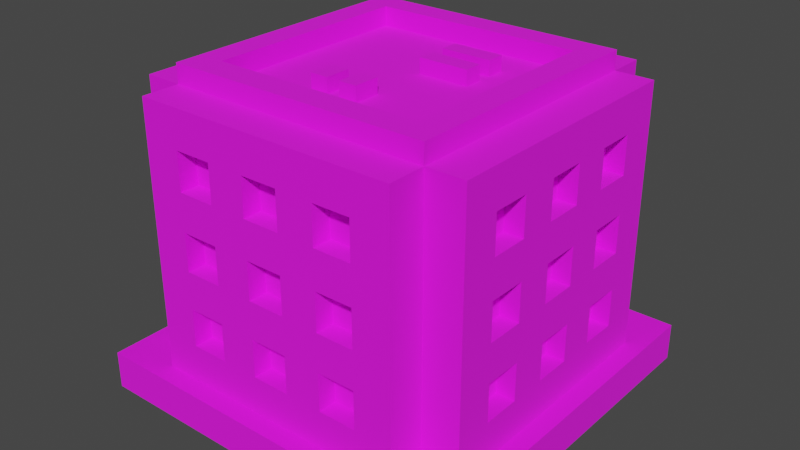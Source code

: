 # Source: Building_1_Base_Extra_Brown_.blend  (saved by Blender 3.3.6; exported with 4.5.12 LTS)
import bpy
from mathutils import Matrix  # noqa: F401  (used for matrix-valued properties, if any)

bpy.ops.wm.read_factory_settings(use_empty=True)
scene = bpy.context.scene
scene.name = 'Scene'

# ---- collections
col_collection = bpy.data.collections.new('Collection'); scene.collection.children.link(col_collection)

# ---- images (referenced by path relative to the original .blend; pixels are not part of the script)
import os
ASSET_DIR = os.environ.get("B2B_ASSET_DIR", "")  # directory of the original .blend (textures are referenced by path, not embedded)
HERE = os.path.dirname(os.path.abspath(__file__))  # packed textures are extracted next to this script under _unpacked/

def load_image(name, relpath, width, height, colorspace="sRGB"):
    """Load a texture the original file referenced (path relative to the .blend, or extracted next to this script)."""
    p = next((c for c in (os.path.join(HERE, relpath), os.path.join(ASSET_DIR, relpath)) if relpath and os.path.exists(c)), "")
    if p:
        img = bpy.data.images.load(p, check_existing=True)
        img.name = name
    else:  # same state as the original file: an image datablock whose file is absent (Cycles renders it pink)
        img = bpy.data.images.new(name, width, height)
        img.source = "FILE"
        img.filepath = "//" + (relpath or name)
    img.colorspace_settings.name = colorspace
    return img
img_color_png = load_image('Color.png', 'Color.png', 1024, 1024, 'sRGB')

# ---- materials (node trees are filled in below, after node groups)
mat_texture = bpy.data.materials.new('Texture')
mat_texture.use_transparent_shadow = False

# ---- material node trees
mat_texture.use_nodes = True; mat_texture.node_tree.nodes.clear()
_N = mat_texture.node_tree.nodes; _L = mat_texture.node_tree.links
n0 = _N.new('ShaderNodeBsdfPrincipled'); n0.name = 'Principled BSDF'; n0.location = (10, 300)
n0.distribution = 'GGX'
n0.subsurface_method = 'RANDOM_WALK_SKIN'
n0.inputs[2].default_value = 1.0
n0.inputs[3].default_value = 1.45
n0.inputs[27].default_value = (0.0, 0.0, 0.0, 1.0)
n0.inputs[28].default_value = 1.0
n1 = _N.new('ShaderNodeOutputMaterial'); n1.name = 'Material Output'; n1.location = (300, 300)
n2 = _N.new('ShaderNodeTexImage'); n2.name = 'Image Texture'; n2.location = (-280, 280)
n2.image = img_color_png
_L.new(n0.outputs[0], n1.inputs[0])
_L.new(n2.outputs[0], n0.inputs[0])
n1.is_active_output = True

# ---- world
world_world = bpy.data.worlds.new('World'); scene.world = world_world
world_world.use_nodes = True; world_world.node_tree.nodes.clear()
_N = world_world.node_tree.nodes; _L = world_world.node_tree.links
n0 = _N.new('ShaderNodeOutputWorld'); n0.name = 'World Output'; n0.location = (300, 300)
n1 = _N.new('ShaderNodeBackground'); n1.name = 'Background'; n1.location = (10, 300)
n1.inputs[0].default_value = (0.05088, 0.05088, 0.05088, 1.0)
_L.new(n1.outputs[0], n0.inputs[0])
n0.is_active_output = True
world_world.color = (0.05088, 0.05088, 0.05088)
world_world.use_sun_shadow = False
world_world.sun_shadow_jitter_overblur = 0.0

# ---- meshes
me_cube_196 = bpy.data.meshes.new('Cube.196')
me_cube_196.from_pydata([(-0.8, -0.8, 2.286), (-1.143, -0.7143, 1.714), (-1.143, -0.7143, 2.0), (-1.0, -1.0, 0.2857), (0.0, -0.8, 2.286), (-0.7143, -1.143, 1.714), (-1.143, -0.4286, 1.714), (-0.7143, -1.143, 2.0), (-1.143, -0.4286, 2.0), (-0.8, 0.0, 2.286), (-1.143, -0.1429, 1.714), (-1.143, -0.1429, 2.0), (-0.4286, -1.143, 1.714), (-0.4286, -1.143, 2.0), (-1.0, -1.286, 0.2857), (-1.0, -1.286, 2.286), (0.0, -1.286, 2.286), (-0.1429, -1.143, 1.714), (-1.143, -0.7143, 1.143), (-0.1429, -1.143, 2.0), (-1.143, -0.7143, 1.429), (0.0, -1.286, 0.2857), (-1.286, 0.0, 0.2857), (-1.286, -1.0, 0.2857), (-1.143, -0.4286, 1.143), (-1.286, -1.0, 2.286), (-1.286, 0.0, 2.286), (-1.143, -0.4286, 1.429), (-0.7143, -1.143, 1.143), (-0.7143, -1.143, 1.429), (-1.143, -0.1429, 1.143), (-0.4286, -1.143, 1.143), (-1.143, -0.1429, 1.429), (-0.4286, -1.143, 1.429), (-0.1429, -1.143, 1.143), (-0.1429, -1.143, 1.429), (-0.7143, -1.143, 0.5714), (-0.7143, -1.143, 0.8571), (-0.4286, -1.143, 0.5714), (-0.4286, -1.143, 0.8571), (-1.143, -0.7143, 0.5714), (-0.1429, -1.143, 0.5714), (-1.143, -0.7143, 0.8571), (-0.1429, -1.143, 0.8571), (0.0, -1.143, 1.714), (0.0, -1.143, 1.429), (0.0, -1.143, 2.0), (-1.143, -0.4286, 0.5714), (-1.143, -0.4286, 0.8571), (0.0, -1.286, 2.0), (0.0, -1.286, 1.714), (0.0, -1.143, 1.143), (0.0, -1.143, 0.8571), (-1.143, -0.1429, 0.5714), (0.0, -1.143, 0.5714), (-1.143, -0.1429, 0.8571), (0.0, -1.286, 0.5714), (0.0, -1.286, 0.8571), (0.0, -1.286, 1.143), (0.0, -1.286, 1.429), (-0.7143, -1.286, 1.714), (-0.7143, -1.286, 2.0), (-0.5714, -1.286, 1.714), (-0.5714, -1.286, 1.429), (-0.4286, -1.286, 1.143), (-0.4286, -1.286, 1.143), (-0.1429, -1.286, 0.5714), (-0.4286, -1.286, 1.429), (-0.4286, -1.286, 1.714), (-0.4286, -1.286, 2.0), (-0.1429, -1.286, 1.143), (-0.1429, -1.286, 0.8571), (-0.1429, -1.286, 1.429), (-0.1429, -1.286, 1.714), (-0.1429, -1.286, 2.0), (-0.7143, -1.286, 0.5714), (-0.7143, -1.286, 0.8571), (-0.7143, -1.286, 1.143), (-0.7143, -1.286, 1.429), (-0.4286, -1.286, 0.8571), (-0.4286, -1.286, 0.5714), (-1.143, 0.0, 0.5714), (-1.143, 0.0, 0.8571), (-1.143, 0.0, 1.143), (-1.286, 0.0, 0.5714), (-1.286, 0.0, 0.8571), (-1.143, 0.0, 2.0), (-1.143, 0.0, 1.714), (-1.143, 0.0, 1.429), (-1.286, 0.0, 1.143), (-1.286, 0.0, 1.429), (-1.286, 0.0, 1.714), (-1.286, 0.0, 2.0), (-1.286, -0.7143, 0.8571), (-1.286, -0.7143, 1.143), (-1.286, -0.7143, 1.714), (-1.286, -0.7143, 1.429), (-1.286, -0.7143, 2.0), (-1.286, -0.1429, 2.0), (-1.286, -0.4286, 1.714), (-1.286, -0.4286, 2.0), (-1.286, -0.4286, 1.429), (-1.286, -0.7143, 0.5714), (-1.286, -0.1429, 0.5714), (-1.286, -0.4286, 0.5714), (-1.286, -0.1429, 0.8571), (-1.286, -0.4286, 0.8571), (-1.286, -0.4286, 1.143), (-1.286, -0.1429, 1.429), (-1.286, -0.1429, 1.714), (-1.286, -0.1429, 1.143), (0.8, -0.8, 2.286), (1.143, -0.7143, 1.714), (1.143, -0.7143, 2.0), (1.0, -1.0, 0.2857), (0.7143, -1.143, 1.714), (1.143, -0.4286, 1.714), (0.7143, -1.143, 2.0), (1.143, -0.4286, 2.0), (0.8, 0.0, 2.286), (1.143, -0.1429, 1.714), (1.143, -0.1429, 2.0), (0.4286, -1.143, 1.714), (0.4286, -1.143, 2.0), (1.0, -1.286, 0.2857), (1.0, -1.286, 2.286), (0.1429, -1.143, 1.714), (1.143, -0.7143, 1.143), (0.1429, -1.143, 2.0), (1.143, -0.7143, 1.429), (1.286, 0.0, 0.2857), (1.286, -1.0, 0.2857), (1.143, -0.4286, 1.143), (1.286, -1.0, 2.286), (1.286, 0.0, 2.286), (1.143, -0.4286, 1.429), (0.7143, -1.143, 1.143), (0.7143, -1.143, 1.429), (1.143, -0.1429, 1.143), (0.4286, -1.143, 1.143), (1.143, -0.1429, 1.429), (0.4286, -1.143, 1.429), (0.1429, -1.143, 1.143), (0.1429, -1.143, 1.429), (0.7143, -1.143, 0.5714), (0.7143, -1.143, 0.8571), (0.4286, -1.143, 0.5714), (0.4286, -1.143, 0.8571), (1.143, -0.7143, 0.5714), (0.1429, -1.143, 0.5714), (1.143, -0.7143, 0.8571), (0.1429, -1.143, 0.8571), (1.143, -0.4286, 0.5714), (1.143, -0.4286, 0.8571), (1.143, -0.1429, 0.5714), (1.143, -0.1429, 0.8571), (0.7143, -1.286, 1.714), (0.7143, -1.286, 2.0), (0.5714, -1.286, 1.714), (0.5714, -1.286, 1.429), (0.4286, -1.286, 1.143), (0.4286, -1.286, 1.143), (0.1429, -1.286, 0.5714), (0.4286, -1.286, 1.429), (0.4286, -1.286, 1.714), (0.4286, -1.286, 2.0), (0.1429, -1.286, 1.143), (0.1429, -1.286, 0.8571), (0.1429, -1.286, 1.429), (0.1429, -1.286, 1.714), (0.1429, -1.286, 2.0), (0.7143, -1.286, 0.5714), (0.7143, -1.286, 0.8571), (0.7143, -1.286, 1.143), (0.7143, -1.286, 1.429), (0.4286, -1.286, 0.8571), (0.4286, -1.286, 0.5714), (1.143, 0.0, 0.5714), (1.143, 0.0, 0.8571), (1.143, 0.0, 1.143), (1.286, 0.0, 0.5714), (1.286, 0.0, 0.8571), (1.143, 0.0, 2.0), (1.143, 0.0, 1.714), (1.143, 0.0, 1.429), (1.286, 0.0, 1.143), (1.286, 0.0, 1.429), (1.286, 0.0, 1.714), (1.286, 0.0, 2.0), (1.286, -0.7143, 0.8571), (1.286, -0.7143, 1.143), (1.286, -0.7143, 1.714), (1.286, -0.7143, 1.429), (1.286, -0.7143, 2.0), (1.286, -0.1429, 2.0), (1.286, -0.4286, 1.714), (1.286, -0.4286, 2.0), (1.286, -0.4286, 1.429), (1.286, -0.7143, 0.5714), (1.286, -0.1429, 0.5714), (1.286, -0.4286, 0.5714), (1.286, -0.1429, 0.8571), (1.286, -0.4286, 0.8571), (1.286, -0.4286, 1.143), (1.286, -0.1429, 1.429), (1.286, -0.1429, 1.714), (1.286, -0.1429, 1.143), (-0.8, 0.8, 2.286), (-1.143, 0.7143, 1.714), (-1.143, 0.7143, 2.0), (-1.0, 1.0, 0.2857), (0.0, 0.8, 2.286), (-0.7143, 1.143, 1.714), (-1.143, 0.4286, 1.714), (-0.7143, 1.143, 2.0), (-1.143, 0.4286, 2.0), (-1.143, 0.1429, 1.714), (-1.143, 0.1429, 2.0), (-0.4286, 1.143, 1.714), (-0.4286, 1.143, 2.0), (-1.0, 1.286, 0.2857), (-1.0, 1.286, 2.286), (0.0, 1.286, 2.286), (-0.1429, 1.143, 1.714), (-1.143, 0.7143, 1.143), (-0.1429, 1.143, 2.0), (-1.143, 0.7143, 1.429), (0.0, 1.286, 0.2857), (-1.286, 1.0, 0.2857), (-1.143, 0.4286, 1.143), (-1.286, 1.0, 2.286), (-1.143, 0.4286, 1.429), (-0.7143, 1.143, 1.143), (-0.7143, 1.143, 1.429), (-1.143, 0.1429, 1.143), (-0.4286, 1.143, 1.143), (-1.143, 0.1429, 1.429), (-0.4286, 1.143, 1.429), (-0.1429, 1.143, 1.143), (-0.1429, 1.143, 1.429), (-0.7143, 1.143, 0.5714), (-0.7143, 1.143, 0.8571), (-0.4286, 1.143, 0.5714), (-0.4286, 1.143, 0.8571), (-1.143, 0.7143, 0.5714), (-0.1429, 1.143, 0.5714), (-1.143, 0.7143, 0.8571), (-0.1429, 1.143, 0.8571), (0.0, 1.143, 1.714), (0.0, 1.143, 1.429), (0.0, 1.143, 2.0), (-1.143, 0.4286, 0.5714), (-1.143, 0.4286, 0.8571), (0.0, 1.286, 2.0), (0.0, 1.286, 1.714), (0.0, 1.143, 1.143), (0.0, 1.143, 0.8571), (-1.143, 0.1429, 0.5714), (0.0, 1.143, 0.5714), (-1.143, 0.1429, 0.8571), (0.0, 1.286, 0.5714), (0.0, 1.286, 0.8571), (0.0, 1.286, 1.143), (0.0, 1.286, 1.429), (-0.7143, 1.286, 1.714), (-0.7143, 1.286, 2.0), (-0.5714, 1.286, 1.714), (-0.5714, 1.286, 1.429), (-0.4286, 1.286, 1.143), (-0.4286, 1.286, 1.143), (-0.1429, 1.286, 0.5714), (-0.4286, 1.286, 1.429), (-0.4286, 1.286, 1.714), (-0.4286, 1.286, 2.0), (-0.1429, 1.286, 1.143), (-0.1429, 1.286, 0.8571), (-0.1429, 1.286, 1.429), (-0.1429, 1.286, 1.714), (-0.1429, 1.286, 2.0), (-0.7143, 1.286, 0.5714), (-0.7143, 1.286, 0.8571), (-0.7143, 1.286, 1.143), (-0.7143, 1.286, 1.429), (-0.4286, 1.286, 0.8571), (-0.4286, 1.286, 0.5714), (-1.286, 0.7143, 0.8571), (-1.286, 0.7143, 1.143), (-1.286, 0.7143, 1.714), (-1.286, 0.7143, 1.429), (-1.286, 0.7143, 2.0), (-1.286, 0.1429, 2.0), (-1.286, 0.4286, 1.714), (-1.286, 0.4286, 2.0), (-1.286, 0.4286, 1.429), (-1.286, 0.7143, 0.5714), (-1.286, 0.1429, 0.5714), (-1.286, 0.4286, 0.5714), (-1.286, 0.1429, 0.8571), (-1.286, 0.4286, 0.8571), (-1.286, 0.4286, 1.143), (-1.286, 0.1429, 1.429), (-1.286, 0.1429, 1.714), (-1.286, 0.1429, 1.143), (0.8, 0.8, 2.286), (1.143, 0.7143, 1.714), (1.143, 0.7143, 2.0), (1.0, 1.0, 0.2857), (0.7143, 1.143, 1.714), (1.143, 0.4286, 1.714), (0.7143, 1.143, 2.0), (1.143, 0.4286, 2.0), (1.143, 0.1429, 1.714), (1.143, 0.1429, 2.0), (0.4286, 1.143, 1.714), (0.4286, 1.143, 2.0), (1.0, 1.286, 0.2857), (1.0, 1.286, 2.286), (0.1429, 1.143, 1.714), (1.143, 0.7143, 1.143), (0.1429, 1.143, 2.0), (1.143, 0.7143, 1.429), (1.286, 1.0, 0.2857), (1.143, 0.4286, 1.143), (1.286, 1.0, 2.286), (1.143, 0.4286, 1.429), (0.7143, 1.143, 1.143), (0.7143, 1.143, 1.429), (1.143, 0.1429, 1.143), (0.4286, 1.143, 1.143), (1.143, 0.1429, 1.429), (0.4286, 1.143, 1.429), (0.1429, 1.143, 1.143), (0.1429, 1.143, 1.429), (0.7143, 1.143, 0.5714), (0.7143, 1.143, 0.8571), (0.4286, 1.143, 0.5714), (0.4286, 1.143, 0.8571), (1.143, 0.7143, 0.5714), (0.1429, 1.143, 0.5714), (1.143, 0.7143, 0.8571), (0.1429, 1.143, 0.8571), (1.143, 0.4286, 0.5714), (1.143, 0.4286, 0.8571), (1.143, 0.1429, 0.5714), (1.143, 0.1429, 0.8571), (0.7143, 1.286, 1.714), (0.7143, 1.286, 2.0), (0.5714, 1.286, 1.714), (0.5714, 1.286, 1.429), (0.4286, 1.286, 1.143), (0.4286, 1.286, 1.143), (0.1429, 1.286, 0.5714), (0.4286, 1.286, 1.429), (0.4286, 1.286, 1.714), (0.4286, 1.286, 2.0), (0.1429, 1.286, 1.143), (0.1429, 1.286, 0.8571), (0.1429, 1.286, 1.429), (0.1429, 1.286, 1.714), (0.1429, 1.286, 2.0), (0.7143, 1.286, 0.5714), (0.7143, 1.286, 0.8571), (0.7143, 1.286, 1.143), (0.7143, 1.286, 1.429), (0.4286, 1.286, 0.8571), (0.4286, 1.286, 0.5714), (1.286, 0.7143, 0.8571), (1.286, 0.7143, 1.143), (1.286, 0.7143, 1.714), (1.286, 0.7143, 1.429), (1.286, 0.7143, 2.0), (1.286, 0.1429, 2.0), (1.286, 0.4286, 1.714), (1.286, 0.4286, 2.0), (1.286, 0.4286, 1.429), (1.286, 0.7143, 0.5714), (1.286, 0.1429, 0.5714), (1.286, 0.4286, 0.5714), (1.286, 0.1429, 0.8571), (1.286, 0.4286, 0.8571), (1.286, 0.4286, 1.143), (1.286, 0.1429, 1.429), (1.286, 0.1429, 1.714), (1.286, 0.1429, 1.143), (-1.0, -1.0, 2.286), (0.0, -1.0, 2.286), (-1.0, 0.0, 2.286), (1.0, -1.0, 2.286), (1.0, 0.0, 2.286), (-1.0, 1.0, 2.286), (0.0, 1.0, 2.286), (1.0, 1.0, 2.286), (-1.0, -1.0, 2.429), (-1.183e-08, -1.0, 2.429), (-1.0, 0.0, 2.429), (1.0, -1.0, 2.429), (1.0, 0.0, 2.429), (-1.0, 1.0, 2.429), (-1.183e-08, 1.0, 2.429), (1.0, 1.0, 2.429), (-0.8, -0.8, 2.429), (-1.183e-08, -0.8, 2.429), (-0.8, 0.0, 2.429), (0.8, -0.8, 2.429), (0.8, 0.0, 2.429), (-0.8, 0.8, 2.429), (-1.183e-08, 0.8, 2.429), (0.8, 0.8, 2.429), (0.4355, 0.373, 2.254), (0.4355, 0.373, 2.397), (0.05527, 0.373, 2.254), (0.05527, 0.373, 2.397), (0.4355, 0.5101, 2.254), (0.4355, 0.5101, 2.397), (0.05527, 0.5101, 2.254), (0.05527, 0.5101, 2.397), (0.4355, 0.1335, 2.254), (0.4355, 0.1335, 2.397), (0.05527, 0.1335, 2.254), (0.05527, 0.1335, 2.397), (0.4355, 0.2706, 2.254), (0.4355, 0.2706, 2.397), (0.05527, 0.2706, 2.254), (0.05527, 0.2706, 2.397), (-0.2829, -0.5286, 2.254), (-0.2829, -0.5286, 2.397), (-0.2829, -0.3286, 2.254), (-0.2829, -0.3286, 2.397), (-0.1457, -0.5286, 2.254), (-0.1457, -0.5286, 2.397), (-0.1457, -0.3286, 2.254), (-0.1457, -0.3286, 2.397), (-0.04338, -0.5286, 2.254), (-0.04338, -0.5286, 2.397), (-0.04338, -0.3286, 2.254), (-0.04338, -0.3286, 2.397), (0.09376, -0.5286, 2.254), (0.09376, -0.5286, 2.397), (0.09376, -0.3286, 2.254), (0.09376, -0.3286, 2.397), (1.429, 1.429, 0.2857), (1.429, 1.429, 0.0), (1.429, -1.429, 0.2857), (1.429, -1.429, 0.0), (-1.429, 1.429, 0.2857), (-1.429, 1.429, 0.0), (-1.429, -1.429, 0.2857), (-1.429, -1.429, 0.0)], [], [(72, 67, 65, 70), (62, 63, 67, 68), (77, 76, 79, 64), (63, 62, 60, 61, 69, 68, 67, 72, 59, 50, 73, 74, 49, 16, 15, 14, 21, 56, 66, 71, 57, 58, 70, 65, 64, 79, 80, 75, 76, 77, 78), (384, 3, 14, 15), (385, 384, 15, 16), (99, 101, 96, 95), (109, 91, 90, 108, 110, 107, 101, 99, 100, 97, 95, 96, 94, 93, 102, 104, 103, 84, 22, 23, 25, 26, 92, 98), (110, 89, 85, 105, 103, 104, 106, 93, 94, 107), (384, 386, 26, 25), (3, 384, 25, 23), (5, 7, 61, 60), (5, 12, 13, 7), (13, 12, 68, 69), (62, 68, 12, 5, 60), (61, 7, 13, 69), (17, 19, 74, 73), (46, 19, 17, 44), (50, 44, 17, 73), (19, 46, 49, 74), (28, 29, 78, 77), (28, 31, 33, 29), (33, 31, 65, 67), (64, 65, 31, 28, 77), (78, 29, 33, 67, 63), (34, 35, 72, 70), (45, 35, 34, 51), (58, 51, 34, 70), (35, 45, 59, 72), (36, 37, 76, 75), (36, 38, 39, 37), (39, 38, 80, 79), (80, 38, 36, 75), (76, 37, 39, 79), (41, 43, 71, 66), (52, 43, 41, 54), (56, 54, 41, 66), (43, 52, 57, 71), (2, 1, 95, 97), (6, 8, 100, 99), (6, 1, 2, 8), (1, 6, 99, 95), (8, 2, 97, 100), (11, 10, 109, 98), (87, 10, 11, 86), (91, 109, 10, 87), (92, 86, 11, 98), (20, 18, 94, 96), (24, 27, 101, 107), (24, 18, 20, 27), (18, 24, 107, 94), (27, 20, 96, 101), (32, 30, 110, 108), (30, 32, 88, 83), (30, 83, 89, 110), (90, 88, 32, 108), (42, 40, 102, 93), (47, 48, 106, 104), (47, 40, 42, 48), (40, 47, 104, 102), (48, 42, 93, 106), (55, 53, 103, 105), (81, 53, 55, 82), (53, 81, 84, 103), (85, 82, 55, 105), (168, 166, 161, 163), (158, 164, 163, 159), (173, 160, 175, 172), (159, 174, 173, 172, 171, 176, 175, 160, 161, 166, 58, 57, 167, 162, 56, 21, 124, 125, 16, 49, 170, 169, 50, 59, 168, 163, 164, 165, 157, 156, 158), (387, 125, 124, 114), (385, 16, 125, 387), (195, 191, 192, 197), (205, 194, 188, 134, 133, 131, 130, 180, 199, 200, 198, 189, 190, 192, 191, 193, 196, 195, 197, 203, 206, 204, 186, 187), (206, 203, 190, 189, 202, 200, 199, 201, 181, 185), (387, 133, 134, 388), (114, 131, 133, 387), (115, 156, 157, 117), (115, 117, 123, 122), (123, 165, 164, 122), (158, 156, 115, 122, 164), (157, 165, 123, 117), (126, 169, 170, 128), (46, 44, 126, 128), (50, 169, 126, 44), (128, 170, 49, 46), (136, 173, 174, 137), (136, 137, 141, 139), (141, 163, 161, 139), (160, 173, 136, 139, 161), (174, 159, 163, 141, 137), (142, 166, 168, 143), (45, 51, 142, 143), (58, 166, 142, 51), (143, 168, 59, 45), (144, 171, 172, 145), (144, 145, 147, 146), (147, 175, 176, 146), (176, 171, 144, 146), (172, 175, 147, 145), (149, 162, 167, 151), (52, 54, 149, 151), (56, 162, 149, 54), (151, 167, 57, 52), (113, 193, 191, 112), (116, 195, 196, 118), (116, 118, 113, 112), (112, 191, 195, 116), (118, 196, 193, 113), (121, 194, 205, 120), (183, 182, 121, 120), (187, 183, 120, 205), (188, 194, 121, 182), (129, 192, 190, 127), (132, 203, 197, 135), (132, 135, 129, 127), (127, 190, 203, 132), (135, 197, 192, 129), (140, 204, 206, 138), (138, 179, 184, 140), (138, 206, 185, 179), (186, 204, 140, 184), (150, 189, 198, 148), (152, 200, 202, 153), (152, 153, 150, 148), (148, 198, 200, 152), (153, 202, 189, 150), (155, 201, 199, 154), (177, 178, 155, 154), (154, 199, 180, 177), (181, 201, 155, 178), (276, 274, 269, 271), (266, 272, 271, 267), (281, 268, 283, 280), (267, 282, 281, 280, 279, 284, 283, 268, 269, 274, 262, 261, 275, 270, 260, 227, 220, 221, 222, 253, 278, 277, 254, 263, 276, 271, 272, 273, 265, 264, 266), (389, 221, 220, 210), (390, 222, 221, 389), (291, 287, 288, 293), (301, 290, 92, 26, 230, 228, 22, 84, 295, 296, 294, 285, 286, 288, 287, 289, 292, 291, 293, 299, 302, 300, 90, 91), (302, 299, 286, 285, 298, 296, 295, 297, 85, 89), (389, 230, 26, 386), (210, 228, 230, 389), (212, 264, 265, 214), (212, 214, 219, 218), (219, 273, 272, 218), (266, 264, 212, 218, 272), (265, 273, 219, 214), (223, 277, 278, 225), (250, 248, 223, 225), (254, 277, 223, 248), (225, 278, 253, 250), (232, 281, 282, 233), (232, 233, 237, 235), (237, 271, 269, 235), (268, 281, 232, 235, 269), (282, 267, 271, 237, 233), (238, 274, 276, 239), (249, 255, 238, 239), (262, 274, 238, 255), (239, 276, 263, 249), (240, 279, 280, 241), (240, 241, 243, 242), (243, 283, 284, 242), (284, 279, 240, 242), (280, 283, 243, 241), (245, 270, 275, 247), (256, 258, 245, 247), (260, 270, 245, 258), (247, 275, 261, 256), (209, 289, 287, 208), (213, 291, 292, 215), (213, 215, 209, 208), (208, 287, 291, 213), (215, 292, 289, 209), (217, 290, 301, 216), (87, 86, 217, 216), (91, 87, 216, 301), (92, 290, 217, 86), (226, 288, 286, 224), (229, 299, 293, 231), (229, 231, 226, 224), (224, 286, 299, 229), (231, 293, 288, 226), (236, 300, 302, 234), (234, 83, 88, 236), (234, 302, 89, 83), (90, 300, 236, 88), (246, 285, 294, 244), (251, 296, 298, 252), (251, 252, 246, 244), (244, 294, 296, 251), (252, 298, 285, 246), (259, 297, 295, 257), (81, 82, 259, 257), (257, 295, 84, 81), (85, 297, 259, 82), (357, 352, 350, 355), (347, 348, 352, 353), (362, 361, 364, 349), (348, 347, 345, 346, 354, 353, 352, 357, 263, 254, 358, 359, 253, 222, 316, 315, 227, 260, 351, 356, 261, 262, 355, 350, 349, 364, 365, 360, 361, 362, 363), (391, 306, 315, 316), (390, 391, 316, 222), (372, 374, 369, 368), (382, 187, 186, 381, 383, 380, 374, 372, 373, 370, 368, 369, 367, 366, 375, 377, 376, 180, 130, 321, 323, 134, 188, 371), (383, 185, 181, 378, 376, 377, 379, 366, 367, 380), (391, 388, 134, 323), (306, 391, 323, 321), (307, 309, 346, 345), (307, 313, 314, 309), (314, 313, 353, 354), (347, 353, 313, 307, 345), (346, 309, 314, 354), (317, 319, 359, 358), (250, 319, 317, 248), (254, 248, 317, 358), (319, 250, 253, 359), (325, 326, 363, 362), (325, 328, 330, 326), (330, 328, 350, 352), (349, 350, 328, 325, 362), (363, 326, 330, 352, 348), (331, 332, 357, 355), (249, 332, 331, 255), (262, 255, 331, 355), (332, 249, 263, 357), (333, 334, 361, 360), (333, 335, 336, 334), (336, 335, 365, 364), (365, 335, 333, 360), (361, 334, 336, 364), (338, 340, 356, 351), (256, 340, 338, 258), (260, 258, 338, 351), (340, 256, 261, 356), (305, 304, 368, 370), (308, 310, 373, 372), (308, 304, 305, 310), (304, 308, 372, 368), (310, 305, 370, 373), (312, 311, 382, 371), (183, 311, 312, 182), (187, 382, 311, 183), (188, 182, 312, 371), (320, 318, 367, 369), (322, 324, 374, 380), (322, 318, 320, 324), (318, 322, 380, 367), (324, 320, 369, 374), (329, 327, 383, 381), (327, 329, 184, 179), (327, 179, 185, 383), (186, 184, 329, 381), (339, 337, 375, 366), (341, 342, 379, 377), (341, 337, 339, 342), (337, 341, 377, 375), (342, 339, 366, 379), (344, 343, 376, 378), (177, 343, 344, 178), (343, 177, 180, 376), (181, 178, 344, 378), (9, 0, 4, 111, 119, 303, 211, 207), (405, 406, 407, 399, 398, 397), (303, 119, 404, 407), (404, 403, 395, 396, 399, 407), (386, 384, 392, 394), (211, 303, 407, 406), (9, 207, 405, 402), (400, 402, 405, 397, 394, 392), (401, 400, 392, 393, 395, 403), (389, 386, 394, 397), (4, 0, 400, 401), (391, 390, 398, 399), (385, 387, 395, 393), (0, 9, 402, 400), (111, 4, 401, 403), (388, 391, 399, 396), (384, 385, 393, 392), (119, 111, 403, 404), (387, 388, 396, 395), (207, 211, 406, 405), (390, 389, 397, 398), (408, 409, 411, 410), (410, 411, 415, 414), (414, 415, 413, 412), (412, 413, 409, 408), (415, 411, 409, 413), (416, 417, 419, 418), (418, 419, 423, 422), (422, 423, 421, 420), (420, 421, 417, 416), (423, 419, 417, 421), (424, 425, 427, 426), (426, 427, 431, 430), (430, 431, 429, 428), (428, 429, 425, 424), (431, 427, 425, 429), (432, 433, 435, 434), (434, 435, 439, 438), (438, 439, 437, 436), (436, 437, 433, 432), (439, 435, 433, 437), (440, 444, 446, 442), (443, 442, 446, 447), (447, 446, 444, 445), (441, 440, 442, 443), (445, 444, 440, 441)])
_uv = me_cube_196.uv_layers.new(name='UVMap')
_uv.uv.foreach_set('vector', [0.01297, 0.5598, 0.01297, 0.5599, 0.01293, 0.5599, 0.01293, 0.5598, 0.013, 0.5599, 0.01297, 0.5599, 0.01297, 0.5599, 0.013, 0.5599, 0.01293, 0.5599, 0.0129, 0.5599, 0.0129, 0.5599, 0.01293, 0.5599, 0.01297, 0.5599, 0.013, 0.5599, 0.013, 0.5599, 0.01303, 0.5599, 0.01303, 0.5599, 0.013, 0.5599, 0.01297, 0.5599, 0.01297, 0.5598, 0.01297, 0.5598, 0.013, 0.5598, 0.013, 0.5598, 0.01303, 0.5598, 0.01303, 0.5598, 0.01306, 0.5598, 0.01306, 0.5599, 0.01284, 0.5599, 0.01284, 0.5598, 0.01287, 0.5598, 0.01287, 0.5598, 0.0129, 0.5598, 0.0129, 0.5598, 0.01293, 0.5598, 0.01293, 0.5598, 0.01293, 0.5599, 0.01293, 0.5599, 0.0129, 0.5599, 0.01287, 0.5599, 0.01287, 0.5599, 0.0129, 0.5599, 0.01293, 0.5599, 0.01297, 0.5599, 0.01306, 0.5603, 0.01298, 0.5603, 0.01298, 0.5603, 0.01306, 0.5603, 0.01299, 0.5603, 0.01303, 0.5603, 0.01303, 0.5603, 0.01299, 0.5603, 0.013, 0.5599, 0.01297, 0.5599, 0.01297, 0.5599, 0.013, 0.5599, 0.013, 0.5599, 0.013, 0.5599, 0.01297, 0.5599, 0.01297, 0.5599, 0.01293, 0.5599, 0.01293, 0.5599, 0.01297, 0.5599, 0.013, 0.5599, 0.01303, 0.5599, 0.01303, 0.5599, 0.013, 0.5599, 0.01297, 0.5599, 0.01293, 0.5599, 0.0129, 0.5599, 0.01287, 0.5599, 0.01287, 0.5599, 0.01287, 0.5599, 0.01287, 0.5599, 0.01284, 0.5599, 0.01284, 0.5598, 0.01306, 0.5598, 0.01306, 0.5599, 0.01303, 0.5599, 0.01303, 0.5599, 0.01293, 0.5599, 0.01293, 0.5599, 0.0129, 0.5599, 0.0129, 0.5599, 0.01287, 0.5599, 0.01287, 0.5599, 0.0129, 0.5599, 0.0129, 0.5599, 0.01293, 0.5599, 0.01293, 0.5599, 0.01303, 0.5603, 0.01303, 0.5602, 0.01303, 0.5602, 0.01303, 0.5603, 0.01298, 0.5603, 0.01306, 0.5603, 0.01306, 0.5603, 0.01298, 0.5603, 0.01305, 0.5598, 0.01306, 0.5598, 0.01306, 0.5598, 0.01305, 0.5598, 0.8168, 0.7395, 0.8168, 0.7394, 0.8167, 0.7394, 0.8167, 0.7395, 0.01306, 0.5599, 0.01305, 0.5599, 0.01305, 0.5599, 0.01306, 0.5599, 0.01304, 0.5599, 0.01305, 0.5599, 0.01305, 0.5599, 0.01303, 0.5599, 0.01303, 0.5599, 0.01307, 0.5599, 0.01307, 0.5599, 0.01306, 0.5599, 0.01306, 0.5599, 0.01305, 0.5598, 0.01306, 0.5598, 0.01306, 0.5598, 0.01305, 0.5598, 0.8167, 0.7394, 0.8167, 0.7395, 0.8168, 0.7395, 0.8168, 0.7394, 0.01304, 0.5599, 0.01304, 0.5599, 0.01303, 0.5599, 0.01303, 0.5599, 0.01307, 0.5599, 0.01307, 0.5599, 0.01307, 0.5599, 0.01307, 0.5599, 0.01305, 0.5598, 0.01306, 0.5598, 0.01306, 0.5598, 0.01305, 0.5598, 0.8168, 0.7395, 0.8168, 0.7394, 0.8167, 0.7394, 0.8167, 0.7395, 0.01306, 0.5599, 0.01305, 0.5599, 0.01305, 0.5599, 0.01306, 0.5599, 0.01305, 0.5599, 0.01305, 0.5599, 0.01305, 0.5599, 0.01303, 0.5599, 0.01303, 0.5599, 0.01307, 0.5599, 0.01307, 0.5599, 0.01306, 0.5599, 0.01306, 0.5599, 0.01307, 0.5599, 0.01305, 0.5598, 0.01306, 0.5598, 0.01306, 0.5598, 0.01305, 0.5598, 0.8167, 0.7394, 0.8167, 0.7395, 0.8168, 0.7395, 0.8168, 0.7394, 0.01304, 0.5599, 0.01304, 0.5599, 0.01303, 0.5599, 0.01303, 0.5599, 0.01307, 0.5599, 0.01307, 0.5599, 0.01307, 0.5599, 0.01307, 0.5599, 0.01305, 0.5598, 0.01306, 0.5598, 0.01306, 0.5598, 0.01305, 0.5598, 0.8168, 0.7395, 0.8168, 0.7394, 0.8167, 0.7394, 0.8167, 0.7395, 0.01306, 0.5599, 0.01305, 0.5599, 0.01305, 0.5599, 0.01306, 0.5599, 0.01305, 0.5599, 0.01305, 0.5599, 0.01303, 0.5599, 0.01303, 0.5599, 0.01307, 0.5599, 0.01307, 0.5599, 0.01306, 0.5599, 0.01306, 0.5599, 0.01305, 0.5598, 0.01306, 0.5598, 0.01306, 0.5598, 0.01305, 0.5598, 0.8167, 0.7394, 0.8167, 0.7395, 0.8168, 0.7395, 0.8168, 0.7394, 0.01304, 0.5599, 0.01304, 0.5599, 0.01303, 0.5599, 0.01303, 0.5599, 0.01307, 0.5599, 0.01307, 0.5599, 0.01307, 0.5599, 0.01307, 0.5599, 0.01306, 0.5598, 0.01305, 0.5598, 0.01305, 0.5598, 0.01306, 0.5598, 0.01305, 0.5599, 0.01306, 0.5599, 0.01306, 0.5599, 0.01305, 0.5599, 0.8168, 0.7391, 0.8168, 0.7391, 0.8167, 0.7392, 0.8167, 0.7392, 0.01303, 0.5599, 0.01305, 0.5599, 0.01305, 0.5599, 0.01303, 0.5599, 0.01306, 0.5599, 0.01307, 0.5599, 0.01307, 0.5599, 0.01306, 0.5599, 0.01306, 0.5598, 0.01305, 0.5598, 0.01305, 0.5598, 0.01306, 0.5598, 0.8168, 0.7391, 0.8168, 0.7391, 0.8167, 0.7392, 0.8167, 0.7392, 0.01304, 0.5599, 0.01303, 0.5599, 0.01303, 0.5599, 0.01304, 0.5599, 0.01307, 0.5599, 0.01307, 0.5599, 0.01307, 0.5599, 0.01307, 0.5599, 0.01306, 0.5598, 0.01305, 0.5598, 0.01305, 0.5598, 0.01306, 0.5598, 0.01305, 0.5599, 0.01306, 0.5599, 0.01306, 0.5599, 0.01305, 0.5599, 0.8168, 0.7391, 0.8168, 0.7391, 0.8167, 0.7392, 0.8167, 0.7392, 0.01303, 0.5599, 0.01305, 0.5599, 0.01305, 0.5599, 0.01303, 0.5599, 0.01306, 0.5599, 0.01307, 0.5599, 0.01307, 0.5599, 0.01306, 0.5599, 0.01306, 0.5598, 0.01305, 0.5598, 0.01305, 0.5598, 0.01306, 0.5598, 0.8168, 0.7391, 0.8167, 0.7392, 0.8167, 0.7392, 0.8168, 0.7391, 0.01303, 0.5599, 0.01304, 0.5599, 0.01304, 0.5599, 0.01303, 0.5599, 0.01307, 0.5599, 0.01307, 0.5599, 0.01307, 0.5599, 0.01307, 0.5599, 0.01306, 0.5598, 0.01305, 0.5598, 0.01305, 0.5598, 0.01306, 0.5598, 0.01305, 0.5599, 0.01306, 0.5599, 0.01306, 0.5599, 0.01305, 0.5599, 0.8168, 0.7391, 0.8168, 0.7391, 0.8167, 0.7392, 0.8167, 0.7392, 0.01303, 0.5599, 0.01305, 0.5599, 0.01305, 0.5599, 0.01303, 0.5599, 0.01306, 0.5599, 0.01307, 0.5599, 0.01307, 0.5599, 0.01306, 0.5599, 0.01306, 0.5598, 0.01305, 0.5598, 0.01305, 0.5598, 0.01306, 0.5598, 0.8168, 0.7391, 0.8168, 0.7391, 0.8167, 0.7392, 0.8167, 0.7392, 0.01303, 0.5599, 0.01304, 0.5599, 0.01304, 0.5599, 0.01303, 0.5599, 0.01307, 0.5599, 0.01307, 0.5599, 0.01307, 0.5599, 0.01307, 0.5599, 0.01297, 0.5598, 0.01293, 0.5598, 0.01293, 0.5599, 0.01297, 0.5599, 0.013, 0.5599, 0.013, 0.5599, 0.01297, 0.5599, 0.01297, 0.5599, 0.01293, 0.5599, 0.01293, 0.5599, 0.0129, 0.5599, 0.0129, 0.5599, 0.01297, 0.5599, 0.01297, 0.5599, 0.01293, 0.5599, 0.0129, 0.5599, 0.01287, 0.5599, 0.01287, 0.5599, 0.0129, 0.5599, 0.01293, 0.5599, 0.01293, 0.5599, 0.01293, 0.5598, 0.01293, 0.5598, 0.0129, 0.5598, 0.0129, 0.5598, 0.01287, 0.5598, 0.01287, 0.5598, 0.01284, 0.5598, 0.01284, 0.5599, 0.01306, 0.5599, 0.01306, 0.5598, 0.01303, 0.5598, 0.01303, 0.5598, 0.013, 0.5598, 0.013, 0.5598, 0.01297, 0.5598, 0.01297, 0.5598, 0.01297, 0.5599, 0.013, 0.5599, 0.01303, 0.5599, 0.01303, 0.5599, 0.013, 0.5599, 0.013, 0.5599, 0.01306, 0.5603, 0.01306, 0.5603, 0.01298, 0.5603, 0.01298, 0.5603, 0.01299, 0.5603, 0.01299, 0.5603, 0.01303, 0.5603, 0.01303, 0.5603, 0.013, 0.5599, 0.013, 0.5599, 0.01297, 0.5599, 0.01297, 0.5599, 0.013, 0.5599, 0.01303, 0.5599, 0.01303, 0.5599, 0.01306, 0.5599, 0.01306, 0.5598, 0.01284, 0.5598, 0.01284, 0.5599, 0.01287, 0.5599, 0.01287, 0.5599, 0.01287, 0.5599, 0.01287, 0.5599, 0.0129, 0.5599, 0.01293, 0.5599, 0.01297, 0.5599, 0.013, 0.5599, 0.01303, 0.5599, 0.01303, 0.5599, 0.013, 0.5599, 0.01297, 0.5599, 0.01293, 0.5599, 0.01293, 0.5599, 0.01297, 0.5599, 0.01297, 0.5599, 0.013, 0.5599, 0.01293, 0.5599, 0.01293, 0.5599, 0.01293, 0.5599, 0.0129, 0.5599, 0.0129, 0.5599, 0.01287, 0.5599, 0.01287, 0.5599, 0.0129, 0.5599, 0.0129, 0.5599, 0.01293, 0.5599, 0.01303, 0.5603, 0.01303, 0.5603, 0.01303, 0.5602, 0.01303, 0.5602, 0.01298, 0.5603, 0.01298, 0.5603, 0.01306, 0.5603, 0.01306, 0.5603, 0.01305, 0.5598, 0.01305, 0.5598, 0.01306, 0.5598, 0.01306, 0.5598, 0.8168, 0.7395, 0.8167, 0.7395, 0.8167, 0.7394, 0.8168, 0.7394, 0.01306, 0.5599, 0.01306, 0.5599, 0.01305, 0.5599, 0.01305, 0.5599, 0.01304, 0.5599, 0.01303, 0.5599, 0.01303, 0.5599, 0.01305, 0.5599, 0.01305, 0.5599, 0.01307, 0.5599, 0.01306, 0.5599, 0.01306, 0.5599, 0.01307, 0.5599, 0.01305, 0.5598, 0.01305, 0.5598, 0.01306, 0.5598, 0.01306, 0.5598, 0.8167, 0.7394, 0.8168, 0.7394, 0.8168, 0.7395, 0.8167, 0.7395, 0.01304, 0.5599, 0.01303, 0.5599, 0.01303, 0.5599, 0.01304, 0.5599, 0.01307, 0.5599, 0.01307, 0.5599, 0.01307, 0.5599, 0.01307, 0.5599, 0.01305, 0.5598, 0.01305, 0.5598, 0.01306, 0.5598, 0.01306, 0.5598, 0.8168, 0.7395, 0.8167, 0.7395, 0.8167, 0.7394, 0.8168, 0.7394, 0.01306, 0.5599, 0.01306, 0.5599, 0.01305, 0.5599, 0.01305, 0.5599, 0.01305, 0.5599, 0.01303, 0.5599, 0.01303, 0.5599, 0.01305, 0.5599, 0.01305, 0.5599, 0.01307, 0.5599, 0.01307, 0.5599, 0.01306, 0.5599, 0.01306, 0.5599, 0.01307, 0.5599, 0.01305, 0.5598, 0.01305, 0.5598, 0.01306, 0.5598, 0.01306, 0.5598, 0.8167, 0.7394, 0.8168, 0.7394, 0.8168, 0.7395, 0.8167, 0.7395, 0.01304, 0.5599, 0.01303, 0.5599, 0.01303, 0.5599, 0.01304, 0.5599, 0.01307, 0.5599, 0.01307, 0.5599, 0.01307, 0.5599, 0.01307, 0.5599, 0.01305, 0.5598, 0.01305, 0.5598, 0.01306, 0.5598, 0.01306, 0.5598, 0.8168, 0.7395, 0.8167, 0.7395, 0.8167, 0.7394, 0.8168, 0.7394, 0.01306, 0.5599, 0.01306, 0.5599, 0.01305, 0.5599, 0.01305, 0.5599, 0.01305, 0.5599, 0.01303, 0.5599, 0.01303, 0.5599, 0.01305, 0.5599, 0.01307, 0.5599, 0.01306, 0.5599, 0.01306, 0.5599, 0.01307, 0.5599, 0.01305, 0.5598, 0.01305, 0.5598, 0.01306, 0.5598, 0.01306, 0.5598, 0.8167, 0.7394, 0.8168, 0.7394, 0.8168, 0.7395, 0.8167, 0.7395, 0.01304, 0.5599, 0.01303, 0.5599, 0.01303, 0.5599, 0.01304, 0.5599, 0.01307, 0.5599, 0.01307, 0.5599, 0.01307, 0.5599, 0.01307, 0.5599, 0.01306, 0.5592, 0.01306, 0.5592, 0.01305, 0.5592, 0.01305, 0.5592, 0.01305, 0.5593, 0.01305, 0.5593, 0.01306, 0.5592, 0.01306, 0.5592, 0.8168, 0.7391, 0.8167, 0.7392, 0.8167, 0.7392, 0.8168, 0.7391, 0.01303, 0.5593, 0.01303, 0.5593, 0.01305, 0.5593, 0.01305, 0.5593, 0.01306, 0.5593, 0.01306, 0.5593, 0.01307, 0.5593, 0.01307, 0.5593, 0.01306, 0.5592, 0.01306, 0.5592, 0.01305, 0.5592, 0.01305, 0.5592, 0.8168, 0.7391, 0.8167, 0.7392, 0.8167, 0.7392, 0.8168, 0.7391, 0.01304, 0.5593, 0.01304, 0.5593, 0.01303, 0.5593, 0.01303, 0.5593, 0.01307, 0.5593, 0.01307, 0.5593, 0.01307, 0.5593, 0.01307, 0.5593, 0.01306, 0.5592, 0.01306, 0.5592, 0.01305, 0.5592, 0.01305, 0.5592, 0.01305, 0.5593, 0.01305, 0.5593, 0.01306, 0.5592, 0.01306, 0.5592, 0.8168, 0.7391, 0.8167, 0.7392, 0.8167, 0.7392, 0.8168, 0.7391, 0.01303, 0.5593, 0.01303, 0.5593, 0.01305, 0.5593, 0.01305, 0.5593, 0.01306, 0.5593, 0.01306, 0.5593, 0.01307, 0.5593, 0.01307, 0.5593, 0.01306, 0.5592, 0.01306, 0.5592, 0.01305, 0.5592, 0.01305, 0.5592, 0.8168, 0.7391, 0.8168, 0.7391, 0.8167, 0.7392, 0.8167, 0.7392, 0.01303, 0.5593, 0.01303, 0.5593, 0.01304, 0.5593, 0.01304, 0.5593, 0.01307, 0.5593, 0.01307, 0.5593, 0.01307, 0.5593, 0.01307, 0.5593, 0.01306, 0.5592, 0.01306, 0.5592, 0.01305, 0.5592, 0.01305, 0.5592, 0.01305, 0.5593, 0.01305, 0.5593, 0.01306, 0.5592, 0.01306, 0.5592, 0.8168, 0.7391, 0.8167, 0.7392, 0.8167, 0.7392, 0.8168, 0.7391, 0.01303, 0.5593, 0.01303, 0.5593, 0.01305, 0.5593, 0.01305, 0.5593, 0.01306, 0.5593, 0.01306, 0.5593, 0.01307, 0.5593, 0.01307, 0.5593, 0.01299, 0.5596, 0.01299, 0.5596, 0.01298, 0.5596, 0.01298, 0.5596, 0.8168, 0.7391, 0.8167, 0.7392, 0.8167, 0.7392, 0.8168, 0.7391, 0.01297, 0.5596, 0.01297, 0.5596, 0.01297, 0.5596, 0.01297, 0.5596, 0.013, 0.5596, 0.01301, 0.5596, 0.01301, 0.5596, 0.013, 0.5596, 0.01297, 0.5598, 0.01293, 0.5598, 0.01293, 0.5599, 0.01297, 0.5599, 0.013, 0.5599, 0.013, 0.5599, 0.01297, 0.5599, 0.01297, 0.5599, 0.01293, 0.5599, 0.01293, 0.5599, 0.0129, 0.5599, 0.0129, 0.5599, 0.01297, 0.5599, 0.01297, 0.5599, 0.01293, 0.5599, 0.0129, 0.5599, 0.01287, 0.5599, 0.01287, 0.5599, 0.0129, 0.5599, 0.01293, 0.5599, 0.01293, 0.5599, 0.01293, 0.5598, 0.01293, 0.5598, 0.0129, 0.5598, 0.0129, 0.5598, 0.01287, 0.5598, 0.01287, 0.5598, 0.01284, 0.5598, 0.01284, 0.5599, 0.01306, 0.5599, 0.01306, 0.5598, 0.01303, 0.5598, 0.01303, 0.5598, 0.013, 0.5598, 0.013, 0.5598, 0.01297, 0.5598, 0.01297, 0.5598, 0.01297, 0.5599, 0.013, 0.5599, 0.01303, 0.5599, 0.01303, 0.5599, 0.013, 0.5599, 0.013, 0.5599, 0.01306, 0.5603, 0.01306, 0.5603, 0.01298, 0.5603, 0.01298, 0.5603, 0.01299, 0.5603, 0.01299, 0.5603, 0.01303, 0.5603, 0.01303, 0.5603, 0.013, 0.5599, 0.013, 0.5599, 0.01297, 0.5599, 0.01297, 0.5599, 0.013, 0.5599, 0.01303, 0.5599, 0.01303, 0.5599, 0.01306, 0.5599, 0.01306, 0.5598, 0.01284, 0.5598, 0.01284, 0.5599, 0.01287, 0.5599, 0.01287, 0.5599, 0.01287, 0.5599, 0.01287, 0.5599, 0.0129, 0.5599, 0.01293, 0.5599, 0.01297, 0.5599, 0.013, 0.5599, 0.01303, 0.5599, 0.01303, 0.5599, 0.013, 0.5599, 0.01297, 0.5599, 0.01293, 0.5599, 0.01293, 0.5599, 0.01297, 0.5599, 0.01297, 0.5599, 0.013, 0.5599, 0.01293, 0.5599, 0.01293, 0.5599, 0.01293, 0.5599, 0.0129, 0.5599, 0.0129, 0.5599, 0.01287, 0.5599, 0.01287, 0.5599, 0.0129, 0.5599, 0.0129, 0.5599, 0.01293, 0.5599, 0.01303, 0.5603, 0.01303, 0.5603, 0.01303, 0.5602, 0.01303, 0.5602, 0.01298, 0.5603, 0.01298, 0.5603, 0.01306, 0.5603, 0.01306, 0.5603, 0.01305, 0.5598, 0.01305, 0.5598, 0.01306, 0.5598, 0.01306, 0.5598, 0.8168, 0.7395, 0.8167, 0.7395, 0.8167, 0.7394, 0.8168, 0.7394, 0.01306, 0.5599, 0.01306, 0.5599, 0.01305, 0.5599, 0.01305, 0.5599, 0.01304, 0.5599, 0.01303, 0.5599, 0.01303, 0.5599, 0.01305, 0.5599, 0.01305, 0.5599, 0.01307, 0.5599, 0.01306, 0.5599, 0.01306, 0.5599, 0.01307, 0.5599, 0.01305, 0.5598, 0.01305, 0.5598, 0.01306, 0.5598, 0.01306, 0.5598, 0.8167, 0.7394, 0.8168, 0.7394, 0.8168, 0.7395, 0.8167, 0.7395, 0.01304, 0.5599, 0.01303, 0.5599, 0.01303, 0.5599, 0.01304, 0.5599, 0.01307, 0.5599, 0.01307, 0.5599, 0.01307, 0.5599, 0.01307, 0.5599, 0.01305, 0.5598, 0.01305, 0.5598, 0.01306, 0.5598, 0.01306, 0.5598, 0.8168, 0.7395, 0.8167, 0.7395, 0.8167, 0.7394, 0.8168, 0.7394, 0.01306, 0.5599, 0.01306, 0.5599, 0.01305, 0.5599, 0.01305, 0.5599, 0.01305, 0.5599, 0.01303, 0.5599, 0.01303, 0.5599, 0.01305, 0.5599, 0.01305, 0.5599, 0.01307, 0.5599, 0.01307, 0.5599, 0.01306, 0.5599, 0.01306, 0.5599, 0.01307, 0.5599, 0.01305, 0.5598, 0.01305, 0.5598, 0.01306, 0.5598, 0.01306, 0.5598, 0.8167, 0.7394, 0.8168, 0.7394, 0.8168, 0.7395, 0.8167, 0.7395, 0.01304, 0.5599, 0.01303, 0.5599, 0.01303, 0.5599, 0.01304, 0.5599, 0.01307, 0.5599, 0.01307, 0.5599, 0.01307, 0.5599, 0.01307, 0.5599, 0.01305, 0.5598, 0.01305, 0.5598, 0.01306, 0.5598, 0.01306, 0.5598, 0.8168, 0.7395, 0.8167, 0.7395, 0.8167, 0.7394, 0.8168, 0.7394, 0.01306, 0.5599, 0.01306, 0.5599, 0.01305, 0.5599, 0.01305, 0.5599, 0.01305, 0.5599, 0.01303, 0.5599, 0.01303, 0.5599, 0.01305, 0.5599, 0.01307, 0.5599, 0.01306, 0.5599, 0.01306, 0.5599, 0.01307, 0.5599, 0.01305, 0.5598, 0.01305, 0.5598, 0.01306, 0.5598, 0.01306, 0.5598, 0.8167, 0.7394, 0.8168, 0.7394, 0.8168, 0.7395, 0.8167, 0.7395, 0.01304, 0.5599, 0.01303, 0.5599, 0.01303, 0.5599, 0.01304, 0.5599, 0.01307, 0.5599, 0.01307, 0.5599, 0.01307, 0.5599, 0.01307, 0.5599, 0.01306, 0.5598, 0.01306, 0.5598, 0.01305, 0.5598, 0.01305, 0.5598, 0.01305, 0.5599, 0.01305, 0.5599, 0.01306, 0.5599, 0.01306, 0.5599, 0.8168, 0.7391, 0.8167, 0.7392, 0.8167, 0.7392, 0.8168, 0.7391, 0.01303, 0.5599, 0.01303, 0.5599, 0.01305, 0.5599, 0.01305, 0.5599, 0.01306, 0.5599, 0.01306, 0.5599, 0.01307, 0.5599, 0.01307, 0.5599, 0.01306, 0.5598, 0.01306, 0.5598, 0.01305, 0.5598, 0.01305, 0.5598, 0.8168, 0.7391, 0.8167, 0.7392, 0.8167, 0.7392, 0.8168, 0.7391, 0.01304, 0.5599, 0.01304, 0.5599, 0.01303, 0.5599, 0.01303, 0.5599, 0.01307, 0.5599, 0.01307, 0.5599, 0.01307, 0.5599, 0.01307, 0.5599, 0.01306, 0.5598, 0.01306, 0.5598, 0.01305, 0.5598, 0.01305, 0.5598, 0.01305, 0.5599, 0.01305, 0.5599, 0.01306, 0.5599, 0.01306, 0.5599, 0.8168, 0.7391, 0.8167, 0.7392, 0.8167, 0.7392, 0.8168, 0.7391, 0.01303, 0.5599, 0.01303, 0.5599, 0.01305, 0.5599, 0.01305, 0.5599, 0.01306, 0.5599, 0.01306, 0.5599, 0.01307, 0.5599, 0.01307, 0.5599, 0.01306, 0.5598, 0.01306, 0.5598, 0.01305, 0.5598, 0.01305, 0.5598, 0.8168, 0.7391, 0.8168, 0.7391, 0.8167, 0.7392, 0.8167, 0.7392, 0.01303, 0.5599, 0.01303, 0.5599, 0.01304, 0.5599, 0.01304, 0.5599, 0.01307, 0.5599, 0.01307, 0.5599, 0.01307, 0.5599, 0.01307, 0.5599, 0.01306, 0.5598, 0.01306, 0.5598, 0.01305, 0.5598, 0.01305, 0.5598, 0.01305, 0.5599, 0.01305, 0.5599, 0.01306, 0.5599, 0.01306, 0.5599, 0.8168, 0.7391, 0.8167, 0.7392, 0.8167, 0.7392, 0.8168, 0.7391, 0.01303, 0.5599, 0.01303, 0.5599, 0.01305, 0.5599, 0.01305, 0.5599, 0.01306, 0.5599, 0.01306, 0.5599, 0.01307, 0.5599, 0.01307, 0.5599, 0.01306, 0.5598, 0.01306, 0.5598, 0.01305, 0.5598, 0.01305, 0.5598, 0.8168, 0.7391, 0.8167, 0.7392, 0.8167, 0.7392, 0.8168, 0.7391, 0.01303, 0.5599, 0.01303, 0.5599, 0.01304, 0.5599, 0.01304, 0.5599, 0.01307, 0.5599, 0.01307, 0.5599, 0.01307, 0.5599, 0.01307, 0.5599, 0.01297, 0.5598, 0.01297, 0.5599, 0.01293, 0.5599, 0.01293, 0.5598, 0.013, 0.5599, 0.01297, 0.5599, 0.01297, 0.5599, 0.013, 0.5599, 0.01293, 0.5599, 0.0129, 0.5599, 0.0129, 0.5599, 0.01293, 0.5599, 0.01297, 0.5599, 0.013, 0.5599, 0.013, 0.5599, 0.01303, 0.5599, 0.01303, 0.5599, 0.013, 0.5599, 0.01297, 0.5599, 0.01297, 0.5598, 0.01297, 0.5598, 0.013, 0.5598, 0.013, 0.5598, 0.01303, 0.5598, 0.01303, 0.5598, 0.01306, 0.5598, 0.01306, 0.5599, 0.01284, 0.5599, 0.01284, 0.5598, 0.01287, 0.5598, 0.01287, 0.5598, 0.0129, 0.5598, 0.0129, 0.5598, 0.01293, 0.5598, 0.01293, 0.5598, 0.01293, 0.5599, 0.01293, 0.5599, 0.0129, 0.5599, 0.01287, 0.5599, 0.01287, 0.5599, 0.0129, 0.5599, 0.01293, 0.5599, 0.01297, 0.5599, 0.01306, 0.5603, 0.01298, 0.5603, 0.01298, 0.5603, 0.01306, 0.5603, 0.01299, 0.5603, 0.01303, 0.5603, 0.01303, 0.5603, 0.01299, 0.5603, 0.013, 0.5599, 0.01297, 0.5599, 0.01297, 0.5599, 0.013, 0.5599, 0.013, 0.5599, 0.013, 0.5599, 0.01297, 0.5599, 0.01297, 0.5599, 0.01293, 0.5599, 0.01293, 0.5599, 0.01297, 0.5599, 0.013, 0.5599, 0.01303, 0.5599, 0.01303, 0.5599, 0.013, 0.5599, 0.01297, 0.5599, 0.01293, 0.5599, 0.0129, 0.5599, 0.01287, 0.5599, 0.01287, 0.5599, 0.01287, 0.5599, 0.01287, 0.5599, 0.01284, 0.5599, 0.01284, 0.5598, 0.01306, 0.5598, 0.01306, 0.5599, 0.01303, 0.5599, 0.01303, 0.5599, 0.01293, 0.5599, 0.01293, 0.5599, 0.0129, 0.5599, 0.0129, 0.5599, 0.01287, 0.5599, 0.01287, 0.5599, 0.0129, 0.5599, 0.0129, 0.5599, 0.01293, 0.5599, 0.01293, 0.5599, 0.01303, 0.5603, 0.01303, 0.5602, 0.01303, 0.5602, 0.01303, 0.5603, 0.01298, 0.5603, 0.01306, 0.5603, 0.01306, 0.5603, 0.01298, 0.5603, 0.01305, 0.5598, 0.01306, 0.5598, 0.01306, 0.5598, 0.01305, 0.5598, 0.8168, 0.7395, 0.8168, 0.7394, 0.8167, 0.7394, 0.8167, 0.7395, 0.01306, 0.5599, 0.01305, 0.5599, 0.01305, 0.5599, 0.01306, 0.5599, 0.01304, 0.5599, 0.01305, 0.5599, 0.01305, 0.5599, 0.01303, 0.5599, 0.01303, 0.5599, 0.01307, 0.5599, 0.01307, 0.5599, 0.01306, 0.5599, 0.01306, 0.5599, 0.01305, 0.5598, 0.01306, 0.5598, 0.01306, 0.5598, 0.01305, 0.5598, 0.8167, 0.7394, 0.8167, 0.7395, 0.8168, 0.7395, 0.8168, 0.7394, 0.01304, 0.5599, 0.01304, 0.5599, 0.01303, 0.5599, 0.01303, 0.5599, 0.01307, 0.5599, 0.01307, 0.5599, 0.01307, 0.5599, 0.01307, 0.5599, 0.01305, 0.5598, 0.01306, 0.5598, 0.01306, 0.5598, 0.01305, 0.5598, 0.8168, 0.7395, 0.8168, 0.7394, 0.8167, 0.7394, 0.8167, 0.7395, 0.01306, 0.5599, 0.01305, 0.5599, 0.01305, 0.5599, 0.01306, 0.5599, 0.01305, 0.5599, 0.01305, 0.5599, 0.01305, 0.5599, 0.01303, 0.5599, 0.01303, 0.5599, 0.01307, 0.5599, 0.01307, 0.5599, 0.01306, 0.5599, 0.01306, 0.5599, 0.01307, 0.5599, 0.01305, 0.5598, 0.01306, 0.5598, 0.01306, 0.5598, 0.01305, 0.5598, 0.8167, 0.7394, 0.8167, 0.7395, 0.8168, 0.7395, 0.8168, 0.7394, 0.01304, 0.5599, 0.01304, 0.5599, 0.01303, 0.5599, 0.01303, 0.5599, 0.01307, 0.5599, 0.01307, 0.5599, 0.01307, 0.5599, 0.01307, 0.5599, 0.01305, 0.5598, 0.01306, 0.5598, 0.01306, 0.5598, 0.01305, 0.5598, 0.8168, 0.7395, 0.8168, 0.7394, 0.8167, 0.7394, 0.8167, 0.7395, 0.01306, 0.5599, 0.01305, 0.5599, 0.01305, 0.5599, 0.01306, 0.5599, 0.01305, 0.5599, 0.01305, 0.5599, 0.01303, 0.5599, 0.01303, 0.5599, 0.01307, 0.5599, 0.01307, 0.5599, 0.01306, 0.5599, 0.01306, 0.5599, 0.01305, 0.5598, 0.01306, 0.5598, 0.01306, 0.5598, 0.01305, 0.5598, 0.8167, 0.7394, 0.8167, 0.7395, 0.8168, 0.7395, 0.8168, 0.7394, 0.01304, 0.5599, 0.01304, 0.5599, 0.01303, 0.5599, 0.01303, 0.5599, 0.01307, 0.5599, 0.01307, 0.5599, 0.01307, 0.5599, 0.01307, 0.5599, 0.01306, 0.5592, 0.01305, 0.5592, 0.01305, 0.5592, 0.01306, 0.5592, 0.01305, 0.5593, 0.01306, 0.5592, 0.01306, 0.5592, 0.01305, 0.5593, 0.8168, 0.7391, 0.8168, 0.7391, 0.8167, 0.7392, 0.8167, 0.7392, 0.01303, 0.5593, 0.01305, 0.5593, 0.01305, 0.5593, 0.01303, 0.5593, 0.01306, 0.5593, 0.01307, 0.5593, 0.01307, 0.5593, 0.01306, 0.5593, 0.01306, 0.5592, 0.01305, 0.5592, 0.01305, 0.5592, 0.01306, 0.5592, 0.8168, 0.7391, 0.8168, 0.7391, 0.8167, 0.7392, 0.8167, 0.7392, 0.01304, 0.5593, 0.01303, 0.5593, 0.01303, 0.5593, 0.01304, 0.5593, 0.01307, 0.5593, 0.01307, 0.5593, 0.01307, 0.5593, 0.01307, 0.5593, 0.01306, 0.5592, 0.01305, 0.5592, 0.01305, 0.5592, 0.01306, 0.5592, 0.01305, 0.5593, 0.01306, 0.5592, 0.01306, 0.5592, 0.01305, 0.5593, 0.8168, 0.7391, 0.8168, 0.7391, 0.8167, 0.7392, 0.8167, 0.7392, 0.01303, 0.5593, 0.01305, 0.5593, 0.01305, 0.5593, 0.01303, 0.5593, 0.01306, 0.5593, 0.01307, 0.5593, 0.01307, 0.5593, 0.01306, 0.5593, 0.01306, 0.5592, 0.01305, 0.5592, 0.01305, 0.5592, 0.01306, 0.5592, 0.8168, 0.7391, 0.8167, 0.7392, 0.8167, 0.7392, 0.8168, 0.7391, 0.01303, 0.5593, 0.01304, 0.5593, 0.01304, 0.5593, 0.01303, 0.5593, 0.01307, 0.5593, 0.01307, 0.5593, 0.01307, 0.5593, 0.01307, 0.5593, 0.01306, 0.5592, 0.01305, 0.5592, 0.01305, 0.5592, 0.01306, 0.5592, 0.01305, 0.5593, 0.01306, 0.5592, 0.01306, 0.5592, 0.01305, 0.5593, 0.8168, 0.7391, 0.8168, 0.7391, 0.8167, 0.7392, 0.8167, 0.7392, 0.01303, 0.5593, 0.01305, 0.5593, 0.01305, 0.5593, 0.01303, 0.5593, 0.01306, 0.5593, 0.01307, 0.5593, 0.01307, 0.5593, 0.01306, 0.5593, 0.01299, 0.5596, 0.01298, 0.5596, 0.01298, 0.5596, 0.01299, 0.5596, 0.8168, 0.7391, 0.8168, 0.7391, 0.8167, 0.7392, 0.8167, 0.7392, 0.01297, 0.5596, 0.01297, 0.5596, 0.01297, 0.5596, 0.01297, 0.5596, 0.013, 0.5596, 0.013, 0.5596, 0.01301, 0.5596, 0.01301, 0.5596, 0.2097, 0.6789, 0.2097, 0.679, 0.2096, 0.679, 0.2097, 0.679, 0.2097, 0.6789, 0.2097, 0.679, 0.2096, 0.679, 0.2097, 0.679, 0.6147, 0.984, 0.6147, 0.984, 0.6147, 0.984, 0.6147, 0.984, 0.6147, 0.984, 0.6147, 0.984, 0.6147, 0.984, 0.6147, 0.984, 0.6147, 0.984, 0.6147, 0.984, 0.6147, 0.984, 0.6147, 0.984, 0.6147, 0.984, 0.6147, 0.984, 0.6147, 0.984, 0.6147, 0.984, 0.6147, 0.984, 0.6147, 0.984, 0.6147, 0.984, 0.6147, 0.984, 0.6147, 0.984, 0.6147, 0.984, 0.6147, 0.984, 0.6147, 0.984, 0.6147, 0.984, 0.6147, 0.984, 0.6147, 0.984, 0.6147, 0.984, 0.6147, 0.984, 0.6147, 0.984, 0.6147, 0.984, 0.6147, 0.984, 0.6147, 0.984, 0.6147, 0.984, 0.6147, 0.984, 0.6147, 0.984, 0.6147, 0.984, 0.6147, 0.984, 0.6147, 0.984, 0.6147, 0.984, 0.6147, 0.984, 0.6147, 0.984, 0.6147, 0.984, 0.6147, 0.984, 0.6147, 0.984, 0.6147, 0.984, 0.6147, 0.984, 0.6147, 0.984, 0.6147, 0.984, 0.6147, 0.984, 0.6147, 0.984, 0.6147, 0.984, 0.6147, 0.984, 0.6147, 0.984, 0.6147, 0.984, 0.6147, 0.984, 0.6147, 0.984, 0.6147, 0.984, 0.6147, 0.984, 0.6147, 0.984, 0.6147, 0.984, 0.6147, 0.984, 0.6147, 0.984, 0.6147, 0.984, 0.6147, 0.984, 0.6147, 0.984, 0.6147, 0.984, 0.6147, 0.984, 0.6147, 0.984, 0.6147, 0.984, 0.6147, 0.984, 0.6147, 0.984, 0.6147, 0.984, 0.6147, 0.984, 0.6147, 0.984, 0.6147, 0.984, 0.6147, 0.984, 0.6147, 0.984, 0.6147, 0.984, 0.6147, 0.984, 0.6147, 0.984, 0.6147, 0.984, 0.6147, 0.984, 0.6147, 0.984, 0.6147, 0.984, 0.6147, 0.984, 0.6147, 0.984, 0.6147, 0.984, 0.6195, 0.9849, 0.6196, 0.985, 0.6195, 0.985, 0.6195, 0.985, 0.6195, 0.985, 0.6195, 0.985, 0.6196, 0.985, 0.6196, 0.985, 0.6196, 0.985, 0.6196, 0.985, 0.6196, 0.985, 0.6196, 0.9849, 0.6196, 0.9849, 0.6196, 0.985, 0.6196, 0.985, 0.6195, 0.9849, 0.6196, 0.985, 0.6195, 0.985, 0.6196, 0.985, 0.6196, 0.985, 0.6196, 0.9849, 0.6196, 0.9849, 0.6195, 0.9849, 0.6195, 0.9849, 0.6195, 0.9849, 0.6195, 0.9849, 0.6195, 0.9849, 0.6195, 0.9849, 0.6195, 0.9849, 0.6195, 0.9849, 0.6195, 0.9849, 0.6196, 0.9849, 0.6196, 0.9849, 0.6195, 0.9849, 0.6196, 0.9849, 0.6196, 0.9849, 0.6195, 0.9849, 0.6195, 0.9849, 0.6196, 0.9849, 0.6195, 0.9849, 0.6195, 0.9851, 0.6195, 0.9852, 0.6195, 0.9852, 0.6195, 0.9852, 0.6195, 0.9852, 0.6195, 0.9852, 0.6195, 0.9852, 0.6195, 0.9853, 0.6195, 0.9853, 0.6195, 0.9852, 0.6195, 0.9852, 0.6195, 0.9851, 0.6195, 0.9851, 0.6195, 0.9852, 0.6195, 0.9852, 0.6195, 0.9851, 0.6195, 0.9852, 0.6195, 0.9852, 0.6195, 0.9852, 0.6195, 0.9852, 0.6195, 0.985, 0.6195, 0.9851, 0.6195, 0.9851, 0.6195, 0.9851, 0.6195, 0.9851, 0.6195, 0.9851, 0.6195, 0.9851, 0.6195, 0.9851, 0.6195, 0.9851, 0.6195, 0.9851, 0.6195, 0.9851, 0.6195, 0.985, 0.6195, 0.985, 0.6195, 0.9851, 0.6195, 0.9851, 0.6195, 0.985, 0.6195, 0.9851, 0.6195, 0.9851, 0.6195, 0.9851, 0.6195, 0.9851, 0.6201, 0.9848, 0.6208, 0.9848, 0.6208, 0.9855, 0.6201, 0.9855, 0.6194, 0.9855, 0.6201, 0.9855, 0.6201, 0.9862, 0.6194, 0.9862, 0.6194, 0.9834, 0.6201, 0.9834, 0.6201, 0.9841, 0.6194, 0.9841, 0.6194, 0.9848, 0.6201, 0.9848, 0.6201, 0.9855, 0.6194, 0.9855, 0.6194, 0.9841, 0.6201, 0.9841, 0.6201, 0.9848, 0.6194, 0.9848])
me_cube_196.materials.append(mat_texture)
me_cube_196.use_mirror_vertex_groups = False
me_cube_196.update()

# ---- objects
ob_building_1_base_extra__brown = bpy.data.objects.new('Building_1_Base_Extra (Brown)', me_cube_196)

# ---- transforms, parenting, visibility, modifiers, constraints
ob_building_1_base_extra__brown.location = (0.0, 0.0, 0.0)
ob_building_1_base_extra__brown.scale = (0.7, 0.7, 0.7)
ob_building_1_base_extra__brown.lock_rotations_4d = False
ob_building_1_base_extra__brown.empty_display_type = 'ARROWS'
ob_building_1_base_extra__brown.lineart.crease_threshold = 0.0

# ---- collection membership
col_collection.objects.link(ob_building_1_base_extra__brown)

# ---- scene / render settings (as saved in the file)
scene.frame_start = 1; scene.frame_end = 250; scene.frame_set(1)
scene.render.engine = 'BLENDER_EEVEE_NEXT'
scene.cycles.sampling_pattern = 'TABULATED_SOBOL'
scene.cycles.use_light_tree = False
scene.view_settings.view_transform = 'Filmic'
bpy.context.view_layer.update()

# ---- added for rendering (the .blend has no active camera and no usable light): camera, sun
cam_auto = bpy.data.cameras.new('AutoCamera')
cam_auto.lens = 50.0
cam_auto.sensor_width = 36.0
cam_auto.clip_end = 1000.0
ob_auto_camera = bpy.data.objects.new('AutoCamera', cam_auto)
scene.collection.objects.link(ob_auto_camera)
ob_auto_camera.location = (3.05324, -3.66389, 3.29259)
ob_auto_camera.rotation_euler = (1.09748, -7.21219e-08, 0.694738)
scene.camera = ob_auto_camera
light_auto_sun = bpy.data.lights.new('AutoSun', 'SUN')
light_auto_sun.energy = 3.0
light_auto_sun.angle = 0.0523599
ob_auto_sun = bpy.data.objects.new('AutoSun', light_auto_sun)
scene.collection.objects.link(ob_auto_sun)
ob_auto_sun.rotation_euler = (0.872665, 0.174533, 0.523599)
bpy.context.view_layer.update()
